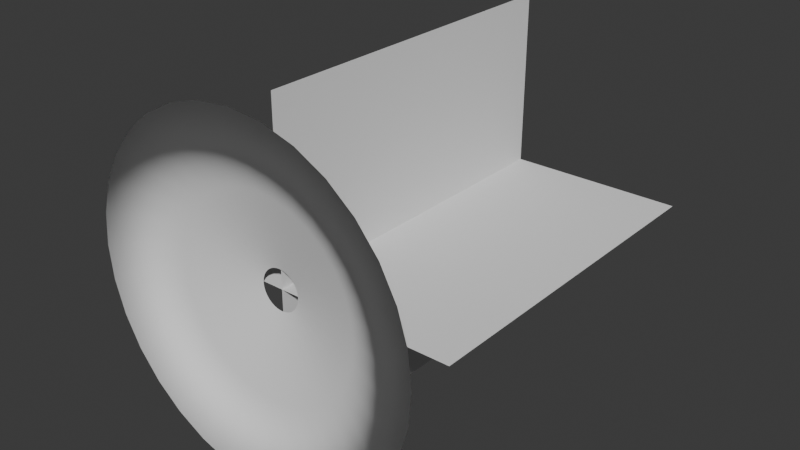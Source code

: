 # Source: basic_muzzle_flash.blend  (saved by Blender 4.3.34; exported with 4.5.12 LTS)
import bpy
from mathutils import Matrix  # noqa: F401  (used for matrix-valued properties, if any)

bpy.ops.wm.read_factory_settings(use_empty=True)
scene = bpy.context.scene
scene.name = 'Scene'

# ---- collections
col_collection = bpy.data.collections.new('Collection'); scene.collection.children.link(col_collection)

# ---- world
world_world = bpy.data.worlds.new('World'); scene.world = world_world
world_world.use_nodes = True; world_world.node_tree.nodes.clear()
_N = world_world.node_tree.nodes; _L = world_world.node_tree.links
n0 = _N.new('ShaderNodeOutputWorld'); n0.name = 'World Output'; n0.location = (300, 300)
n1 = _N.new('ShaderNodeBackground'); n1.name = 'Background'; n1.location = (10, 300)
n1.inputs[0].default_value = (0.05088, 0.05088, 0.05088, 1.0)
_L.new(n1.outputs[0], n0.inputs[0])
n0.is_active_output = True
world_world.color = (0.05088, 0.05088, 0.05088)
world_world.sun_shadow_jitter_overblur = 0.0

# ---- meshes
me_circle_002 = bpy.data.meshes.new('Circle.002')
me_circle_002.from_pydata([(0.0, 1.0, 0.2515), (-0.1951, 0.9808, 0.2515), (-0.3827, 0.9239, 0.2515), (-0.5556, 0.8315, 0.2515), (-0.7071, 0.7071, 0.2515), (-0.8315, 0.5556, 0.2515), (-0.9239, 0.3827, 0.2515), (-0.9808, 0.1951, 0.2515), (-1.0, 0.0, 0.2515), (-0.9808, -0.1951, 0.2515), (-0.9239, -0.3827, 0.2515), (-0.8315, -0.5556, 0.2515), (-0.7071, -0.7071, 0.2515), (-0.5556, -0.8315, 0.2515), (-0.3827, -0.9239, 0.2515), (-0.1951, -0.9808, 0.2515), (0.0, -1.0, 0.2515), (0.1951, -0.9808, 0.2515), (0.3827, -0.9239, 0.2515), (0.5556, -0.8315, 0.2515), (0.7071, -0.7071, 0.2515), (0.8315, -0.5556, 0.2515), (0.9239, -0.3827, 0.2515), (0.9808, -0.1951, 0.2515), (1.0, 0.0, 0.2515), (0.9808, 0.1951, 0.2515), (0.9239, 0.3827, 0.2515), (0.8315, 0.5556, 0.2515), (0.7071, 0.7071, 0.2515), (0.5556, 0.8315, 0.2515), (0.3827, 0.9239, 0.2515), (0.1951, 0.9808, 0.2515), (0.0, 1.0, 0.2515), (-0.1951, 0.9808, 0.2515), (-0.3827, 0.9239, 0.2515), (-0.5556, 0.8315, 0.2515), (-0.7071, 0.7071, 0.2515), (-0.8315, 0.5556, 0.2515), (-0.9239, 0.3827, 0.2515), (-0.9808, 0.1951, 0.2515), (-1.0, 0.0, 0.2515), (-0.9808, -0.1951, 0.2515), (-0.9239, -0.3827, 0.2515), (-0.8315, -0.5556, 0.2515), (-0.7071, -0.7071, 0.2515), (-0.5556, -0.8315, 0.2515), (-0.3827, -0.9239, 0.2515), (-0.1951, -0.9808, 0.2515), (0.0, -1.0, 0.2515), (0.1951, -0.9808, 0.2515), (0.3827, -0.9239, 0.2515), (0.5556, -0.8315, 0.2515), (0.7071, -0.7071, 0.2515), (0.8315, -0.5556, 0.2515), (0.9239, -0.3827, 0.2515), (0.9808, -0.1951, 0.2515), (1.0, 0.0, 0.2515), (0.9808, 0.1951, 0.2515), (0.9239, 0.3827, 0.2515), (0.8315, 0.5556, 0.2515), (0.7071, 0.7071, 0.2515), (0.5556, 0.8315, 0.2515), (0.3827, 0.9239, 0.2515), (0.1951, 0.9808, 0.2515), (-1.071e-08, 0.1153, 0.009259), (-0.02249, 0.1131, 0.009259), (-0.04412, 0.1065, 0.009259), (-0.06405, 0.09586, 0.009259), (-0.08153, 0.08153, 0.009259), (-0.09586, 0.06405, 0.009259), (-0.1065, 0.04412, 0.009259), (-0.1131, 0.02249, 0.009259), (-0.1153, 1.318e-08, 0.009259), (-0.1131, -0.02249, 0.009259), (-0.1065, -0.04412, 0.009259), (-0.09586, -0.06405, 0.009259), (-0.08153, -0.08153, 0.009259), (-0.06405, -0.09586, 0.009259), (-0.04412, -0.1065, 0.009259), (-0.02249, -0.1131, 0.009259), (-1.071e-08, -0.1153, 0.009259), (0.02249, -0.1131, 0.009259), (0.04412, -0.1065, 0.009259), (0.06405, -0.09586, 0.009259), (0.08153, -0.08153, 0.009259), (0.09586, -0.06405, 0.009259), (0.1065, -0.04412, 0.009259), (0.1131, -0.02249, 0.009259), (0.1153, 1.318e-08, 0.009259), (0.1131, 0.02249, 0.009259), (0.1065, 0.04412, 0.009259), (0.09586, 0.06405, 0.009259), (0.08153, 0.08153, 0.009259), (0.06405, 0.09586, 0.009259), (0.04412, 0.1065, 0.009259), (0.02249, 0.1131, 0.009259), (0.5607, 6.547e-09, 0.1191), (0.5499, 0.1094, 0.1191), (-0.4662, -0.3115, 0.1191), (-0.3964, -0.3964, 0.1191), (0.518, 0.2146, 0.1191), (-0.3115, -0.4662, 0.1191), (0.4662, 0.3115, 0.1191), (-0.2146, -0.518, 0.1191), (-5.319e-09, 0.5607, 0.1191), (-0.1094, 0.5499, 0.1191), (0.3964, 0.3964, 0.1191), (-0.1094, -0.5499, 0.1191), (-0.2146, 0.518, 0.1191), (0.3115, 0.4662, 0.1191), (-5.319e-09, -0.5607, 0.1191), (-0.3115, 0.4662, 0.1191), (0.2146, 0.518, 0.1191), (0.1094, -0.5499, 0.1191), (-0.3964, 0.3964, 0.1191), (0.1094, 0.5499, 0.1191), (0.2146, -0.518, 0.1191), (-0.4662, 0.3115, 0.1191), (0.3115, -0.4662, 0.1191), (-0.518, 0.2146, 0.1191), (0.3964, -0.3964, 0.1191), (-0.5499, 0.1094, 0.1191), (0.4662, -0.3115, 0.1191), (-0.5607, 6.547e-09, 0.1191), (0.518, -0.2146, 0.1191), (-0.5499, -0.1094, 0.1191), (0.5499, -0.1094, 0.1191), (-0.518, -0.2146, 0.1191)], [], [(5, 4, 36, 37), (0, 31, 63, 32), (19, 18, 50, 51), (6, 5, 37, 38), (20, 19, 51, 52), (7, 6, 38, 39), (21, 20, 52, 53), (8, 7, 39, 40), (22, 21, 53, 54), (9, 8, 40, 41), (23, 22, 54, 55), (10, 9, 41, 42), (24, 23, 55, 56), (11, 10, 42, 43), (25, 24, 56, 57), (12, 11, 43, 44), (26, 25, 57, 58), (13, 12, 44, 45), (27, 26, 58, 59), (14, 13, 45, 46), (1, 0, 32, 33), (28, 27, 59, 60), (15, 14, 46, 47), (2, 1, 33, 34), (29, 28, 60, 61), (16, 15, 47, 48), (3, 2, 34, 35), (30, 29, 61, 62), (17, 16, 48, 49), (4, 3, 35, 36), (31, 30, 62, 63), (18, 17, 49, 50), (97, 96, 88, 89), (99, 98, 75, 76), (100, 97, 89, 90), (101, 99, 76, 77), (102, 100, 90, 91), (103, 101, 77, 78), (105, 104, 64, 65), (106, 102, 91, 92), (107, 103, 78, 79), (108, 105, 65, 66), (109, 106, 92, 93), (110, 107, 79, 80), (111, 108, 66, 67), (112, 109, 93, 94), (113, 110, 80, 81), (114, 111, 67, 68), (115, 112, 94, 95), (116, 113, 81, 82), (117, 114, 68, 69), (104, 115, 95, 64), (118, 116, 82, 83), (119, 117, 69, 70), (120, 118, 83, 84), (121, 119, 70, 71), (122, 120, 84, 85), (123, 121, 71, 72), (124, 122, 85, 86), (125, 123, 72, 73), (126, 124, 86, 87), (127, 125, 73, 74), (96, 126, 87, 88), (98, 127, 74, 75), (43, 42, 127, 98), (56, 55, 126, 96), (42, 41, 125, 127), (55, 54, 124, 126), (41, 40, 123, 125), (54, 53, 122, 124), (40, 39, 121, 123), (53, 52, 120, 122), (39, 38, 119, 121), (52, 51, 118, 120), (38, 37, 117, 119), (51, 50, 116, 118), (32, 63, 115, 104), (37, 36, 114, 117), (50, 49, 113, 116), (63, 62, 112, 115), (36, 35, 111, 114), (49, 48, 110, 113), (62, 61, 109, 112), (35, 34, 108, 111), (48, 47, 107, 110), (61, 60, 106, 109), (34, 33, 105, 108), (47, 46, 103, 107), (60, 59, 102, 106), (33, 32, 104, 105), (46, 45, 101, 103), (59, 58, 100, 102), (45, 44, 99, 101), (58, 57, 97, 100), (44, 43, 98, 99), (57, 56, 96, 97)])
me_circle_002.polygons.foreach_set('use_smooth', [True] * 96)
_uv = me_circle_002.uv_layers.new(name='UVMap')
_uv.uv.foreach_set('vector', [0.9688, 1.0, 1.0, 1.0, 1.0, 1.0, 0.9688, 1.0, 0.1271, 1.0, 0.1583, 1.0, 0.1583, 1.0, 0.1271, 1.0, 0.5324, 1.0, 0.5635, 1.0, 0.5635, 1.0, 0.5324, 1.0, 0.9376, 1.0, 0.9688, 1.0, 0.9688, 1.0, 0.9376, 1.0, 0.5012, 1.0, 0.5324, 1.0, 0.5324, 1.0, 0.5012, 1.0, 0.9065, 1.0, 0.9376, 1.0, 0.9376, 1.0, 0.9065, 1.0, 0.47, 1.0, 0.5012, 1.0, 0.5012, 1.0, 0.47, 1.0, 0.8753, 1.0, 0.9065, 1.0, 0.9065, 1.0, 0.8753, 1.0, 0.4388, 1.0, 0.47, 1.0, 0.47, 1.0, 0.4388, 1.0, 0.8441, 1.0, 0.8753, 1.0, 0.8753, 1.0, 0.8441, 1.0, 0.4077, 1.0, 0.4388, 1.0, 0.4388, 1.0, 0.4077, 1.0, 0.8129, 1.0, 0.8441, 1.0, 0.8441, 1.0, 0.8129, 1.0, 0.3765, 1.0, 0.4077, 1.0, 0.4077, 1.0, 0.3765, 1.0, 0.7818, 1.0, 0.8129, 1.0, 0.8129, 1.0, 0.7818, 1.0, 0.3453, 1.0, 0.3765, 1.0, 0.3765, 1.0, 0.3453, 1.0, 0.7506, 1.0, 0.7818, 1.0, 0.7818, 1.0, 0.7506, 1.0, 0.3141, 1.0, 0.3453, 1.0, 0.3453, 1.0, 0.3141, 1.0, 0.7194, 1.0, 0.7506, 1.0, 0.7506, 1.0, 0.7194, 1.0, 0.283, 1.0, 0.3141, 1.0, 0.3141, 1.0, 0.283, 1.0, 0.6882, 1.0, 0.7194, 1.0, 0.7194, 1.0, 0.6882, 1.0, 0.09591, 1.0, 0.1271, 1.0, 0.1271, 1.0, 0.09591, 1.0, 0.2518, 1.0, 0.283, 1.0, 0.283, 1.0, 0.2518, 1.0, 0.6571, 1.0, 0.6882, 1.0, 0.6882, 1.0, 0.6571, 1.0, 0.06473, 1.0, 0.09591, 1.0, 0.09591, 1.0, 0.06473, 1.0, 0.2206, 1.0, 0.2518, 1.0, 0.2518, 1.0, 0.2206, 1.0, 0.6259, 1.0, 0.6571, 1.0, 0.6571, 1.0, 0.6259, 1.0, 0.03356, 1.0, 0.06473, 1.0, 0.06473, 1.0, 0.03356, 1.0, 0.1894, 1.0, 0.2206, 1.0, 0.2206, 1.0, 0.1894, 1.0, 0.5947, 1.0, 0.6259, 1.0, 0.6259, 1.0, 0.5947, 1.0, 0.00238, 1.0, 0.03356, 1.0, 0.03356, 1.0, 0.00238, 1.0, 0.1583, 1.0, 0.1894, 1.0, 0.1894, 1.0, 0.1583, 1.0, 0.5635, 1.0, 0.5947, 1.0, 0.5947, 1.0, 0.5635, 1.0, 0.3453, 0.5038, 0.3765, 0.5038, 0.3765, 0.0007267, 0.3453, 0.0007267, 0.7506, 0.5038, 0.7818, 0.5038, 0.7818, 0.0007267, 0.7506, 0.0007267, 0.3141, 0.5038, 0.3453, 0.5038, 0.3453, 0.0007267, 0.3141, 0.0007267, 0.7194, 0.5038, 0.7506, 0.5038, 0.7506, 0.0007267, 0.7194, 0.0007267, 0.283, 0.5038, 0.3141, 0.5038, 0.3141, 0.0007267, 0.283, 0.0007267, 0.6882, 0.5038, 0.7194, 0.5038, 0.7194, 0.0007267, 0.6882, 0.0007267, 0.09591, 0.5038, 0.1271, 0.5038, 0.1271, 0.0007267, 0.09591, 0.0007267, 0.2518, 0.5038, 0.283, 0.5038, 0.283, 0.0007267, 0.2518, 0.0007267, 0.6571, 0.5038, 0.6882, 0.5038, 0.6882, 0.0007267, 0.6571, 0.0007267, 0.06473, 0.5038, 0.09591, 0.5038, 0.09591, 0.0007267, 0.06473, 0.0007267, 0.2206, 0.5038, 0.2518, 0.5038, 0.2518, 0.0007267, 0.2206, 0.0007267, 0.6259, 0.5038, 0.6571, 0.5038, 0.6571, 0.0007267, 0.6259, 0.0007267, 0.03356, 0.5038, 0.06473, 0.5038, 0.06473, 0.0007267, 0.03356, 0.0007267, 0.1894, 0.5038, 0.2206, 0.5038, 0.2206, 0.0007267, 0.1894, 0.0007267, 0.5947, 0.5038, 0.6259, 0.5038, 0.6259, 0.0007267, 0.5947, 0.0007267, 0.00238, 0.5038, 0.03356, 0.5038, 0.03356, 0.0007267, 0.00238, 0.0007266, 0.1583, 0.5038, 0.1894, 0.5038, 0.1894, 0.0007267, 0.1583, 0.0007267, 0.5635, 0.5038, 0.5947, 0.5038, 0.5947, 0.0007267, 0.5635, 0.0007267, 0.9688, 0.5038, 1.0, 0.5038, 1.0, 0.0007268, 0.9688, 0.0007268, 0.1271, 0.5038, 0.1583, 0.5038, 0.1583, 0.0007267, 0.1271, 0.0007267, 0.5324, 0.5038, 0.5635, 0.5038, 0.5635, 0.0007267, 0.5324, 0.0007267, 0.9376, 0.5038, 0.9688, 0.5038, 0.9688, 0.0007268, 0.9376, 0.0007268, 0.5012, 0.5038, 0.5324, 0.5038, 0.5324, 0.0007267, 0.5012, 0.0007267, 0.9065, 0.5038, 0.9376, 0.5038, 0.9376, 0.0007268, 0.9065, 0.0007268, 0.47, 0.5038, 0.5012, 0.5038, 0.5012, 0.0007267, 0.47, 0.0007267, 0.8753, 0.5038, 0.9065, 0.5038, 0.9065, 0.0007268, 0.8753, 0.0007268, 0.4388, 0.5038, 0.47, 0.5038, 0.47, 0.0007267, 0.4388, 0.0007267, 0.8441, 0.5038, 0.8753, 0.5038, 0.8753, 0.0007268, 0.8441, 0.0007268, 0.4077, 0.5038, 0.4388, 0.5038, 0.4388, 0.0007267, 0.4077, 0.0007267, 0.8129, 0.5038, 0.8441, 0.5038, 0.8441, 0.0007268, 0.8129, 0.0007268, 0.3765, 0.5038, 0.4077, 0.5038, 0.4077, 0.0007267, 0.3765, 0.0007267, 0.7818, 0.5038, 0.8129, 0.5038, 0.8129, 0.0007268, 0.7818, 0.0007267, 0.7818, 1.0, 0.8129, 1.0, 0.8129, 0.5038, 0.7818, 0.5038, 0.3765, 1.0, 0.4077, 1.0, 0.4077, 0.5038, 0.3765, 0.5038, 0.8129, 1.0, 0.8441, 1.0, 0.8441, 0.5038, 0.8129, 0.5038, 0.4077, 1.0, 0.4388, 1.0, 0.4388, 0.5038, 0.4077, 0.5038, 0.8441, 1.0, 0.8753, 1.0, 0.8753, 0.5038, 0.8441, 0.5038, 0.4388, 1.0, 0.47, 1.0, 0.47, 0.5038, 0.4388, 0.5038, 0.8753, 1.0, 0.9065, 1.0, 0.9065, 0.5038, 0.8753, 0.5038, 0.47, 1.0, 0.5012, 1.0, 0.5012, 0.5038, 0.47, 0.5038, 0.9065, 1.0, 0.9376, 1.0, 0.9376, 0.5038, 0.9065, 0.5038, 0.5012, 1.0, 0.5324, 1.0, 0.5324, 0.5038, 0.5012, 0.5038, 0.9376, 1.0, 0.9688, 1.0, 0.9688, 0.5038, 0.9376, 0.5038, 0.5324, 1.0, 0.5635, 1.0, 0.5635, 0.5038, 0.5324, 0.5038, 0.1271, 1.0, 0.1583, 1.0, 0.1583, 0.5038, 0.1271, 0.5038, 0.9688, 1.0, 1.0, 1.0, 1.0, 0.5038, 0.9688, 0.5038, 0.5635, 1.0, 0.5947, 1.0, 0.5947, 0.5038, 0.5635, 0.5038, 0.1583, 1.0, 0.1894, 1.0, 0.1894, 0.5038, 0.1583, 0.5038, 0.00238, 1.0, 0.03356, 1.0, 0.03356, 0.5038, 0.00238, 0.5038, 0.5947, 1.0, 0.6259, 1.0, 0.6259, 0.5038, 0.5947, 0.5038, 0.1894, 1.0, 0.2206, 1.0, 0.2206, 0.5038, 0.1894, 0.5038, 0.03356, 1.0, 0.06473, 1.0, 0.06473, 0.5038, 0.03356, 0.5038, 0.6259, 1.0, 0.6571, 1.0, 0.6571, 0.5038, 0.6259, 0.5038, 0.2206, 1.0, 0.2518, 1.0, 0.2518, 0.5038, 0.2206, 0.5038, 0.06473, 1.0, 0.09591, 1.0, 0.09591, 0.5038, 0.06473, 0.5038, 0.6571, 1.0, 0.6882, 1.0, 0.6882, 0.5038, 0.6571, 0.5038, 0.2518, 1.0, 0.283, 1.0, 0.283, 0.5038, 0.2518, 0.5038, 0.09591, 1.0, 0.1271, 1.0, 0.1271, 0.5038, 0.09591, 0.5038, 0.6882, 1.0, 0.7194, 1.0, 0.7194, 0.5038, 0.6882, 0.5038, 0.283, 1.0, 0.3141, 1.0, 0.3141, 0.5038, 0.283, 0.5038, 0.7194, 1.0, 0.7506, 1.0, 0.7506, 0.5038, 0.7194, 0.5038, 0.3141, 1.0, 0.3453, 1.0, 0.3453, 0.5038, 0.3141, 0.5038, 0.7506, 1.0, 0.7818, 1.0, 0.7818, 0.5038, 0.7506, 0.5038, 0.3453, 1.0, 0.3765, 1.0, 0.3765, 0.5038, 0.3453, 0.5038])
me_circle_002.update()
me_plane_002 = bpy.data.meshes.new('Plane.002')
me_plane_002.from_pydata([(-1.0, -1.748e-07, 0.0), (1.0, 1.748e-07, 0.0), (-1.0, 2.0, 0.0), (1.0, 2.0, 0.0), (1.311e-07, 2.293e-14, 1.0), (4.371e-08, 7.643e-15, -1.0), (-2.186e-07, 2.0, 1.0), (-3.06e-07, 2.0, -1.0)], [], [(0, 1, 3, 2), (4, 5, 7, 6)])
_uv = me_plane_002.uv_layers.new(name='UVMap')
_uv.uv.foreach_set('vector', [0.0, 0.0, 1.0, 0.0, 1.0, 1.0, 0.0, 1.0, 0.0, 0.0, 1.0, 0.0, 1.0, 1.0, 0.0, 1.0])
me_plane_002.update()

# ---- objects
ob_circle_001 = bpy.data.objects.new('Circle.001', me_circle_002)
ob_plane = bpy.data.objects.new('Plane', me_plane_002)

# ---- transforms, parenting, visibility, modifiers, constraints
ob_circle_001.location = (0.0, 0.0, 0.0)
ob_circle_001.rotation_euler = (1.571, 2.22e-16, 2.22e-16)
ob_plane.location = (0.0, 0.0, 0.0)
ob_plane.lock_location = (False, False, True)

# ---- collection membership
col_collection.objects.link(ob_circle_001)
col_collection.objects.link(ob_plane)

# ---- scene / render settings (as saved in the file)
scene.frame_start = 1; scene.frame_end = 250; scene.frame_set(113)
scene.render.engine = 'BLENDER_EEVEE_NEXT'
bpy.context.view_layer.update()

# ---- added for rendering (the .blend has no active camera and no usable light): camera, sun
cam_auto = bpy.data.cameras.new('AutoCamera')
cam_auto.lens = 50.0
cam_auto.sensor_width = 36.0
cam_auto.clip_end = 1000.0
ob_auto_camera = bpy.data.objects.new('AutoCamera', cam_auto)
scene.collection.objects.link(ob_auto_camera)
ob_auto_camera.location = (3.34483, -3.13956, 2.67587)
ob_auto_camera.rotation_euler = (1.09748, -7.21219e-08, 0.694738)
scene.camera = ob_auto_camera
light_auto_sun = bpy.data.lights.new('AutoSun', 'SUN')
light_auto_sun.energy = 3.0
light_auto_sun.angle = 0.0523599
ob_auto_sun = bpy.data.objects.new('AutoSun', light_auto_sun)
scene.collection.objects.link(ob_auto_sun)
ob_auto_sun.rotation_euler = (0.872665, 0.174533, 0.523599)
bpy.context.view_layer.update()
